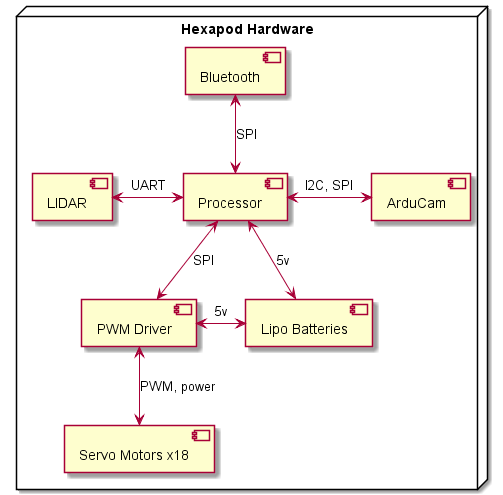

The diagram above was rendered by PlantUML. Its source (embedded in the PNG):
@startuml

node "Hexapod Hardware" {
  [Processor] as mcu
  [LIDAR] as lidar
  [ArduCam] as camera
  [Bluetooth] as bt 
  [Servo Motors x18] as motors
  [PWM Driver] as mc
  [Lipo Batteries] as power
}

mcu <-right-> camera: I2C, SPI
mcu <-left-> lidar: UART
mcu <-down-> mc: SPI
mc <-down-> motors: PWM, power
mcu <-up-> bt: SPI
mcu <-down-> power: 5v
mc <-right-> power: 5v

@enduml